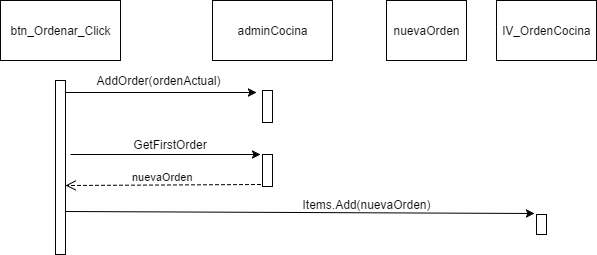

The diagram above was exported from draw.io. Its source (the exported page's mxGraphModel, read from the mxfile embedded in the PNG):
<mxGraphModel dx="786" dy="480" grid="1" gridSize="10" guides="1" tooltips="1" connect="1" arrows="1" fold="1" page="1" pageScale="1" pageWidth="850" pageHeight="1100" background="#ffffff" math="0" shadow="0">
  <root>
    <mxCell id="0" />
    <mxCell id="1" parent="0" />
    <mxCell id="8" value="adminCocina" style="whiteSpace=wrap;html=1;strokeColor=#050505;fillColor=#FFFFFF;" parent="1" vertex="1">
      <mxGeometry x="236" y="26" width="120" height="60" as="geometry" />
    </mxCell>
    <mxCell id="9" value="btn_Ordenar_Click" style="whiteSpace=wrap;html=1;strokeColor=#050505;fillColor=#FFFFFF;" parent="1" vertex="1">
      <mxGeometry x="24" y="26" width="120" height="60" as="geometry" />
    </mxCell>
    <mxCell id="10" value="" style="whiteSpace=wrap;html=1;strokeColor=#050505;fillColor=#FFFFFF;" parent="1" vertex="1">
      <mxGeometry x="79" y="106" width="10" height="174" as="geometry" />
    </mxCell>
    <mxCell id="12" value="" style="endArrow=classic;html=1;exitX=1;exitY=0.071;exitPerimeter=0;" parent="1" source="10" edge="1">
      <mxGeometry width="50" height="50" relative="1" as="geometry">
        <mxPoint x="94" y="170" as="sourcePoint" />
        <mxPoint x="280" y="118" as="targetPoint" />
      </mxGeometry>
    </mxCell>
    <mxCell id="13" value="AddOrder(ordenActual)" style="text;html=1;strokeColor=none;fillColor=none;align=center;verticalAlign=middle;whiteSpace=wrap;" parent="1" vertex="1">
      <mxGeometry x="162" y="96" width="40" height="20" as="geometry" />
    </mxCell>
    <mxCell id="14" value="" style="whiteSpace=wrap;html=1;strokeColor=#050505;fillColor=#FFFFFF;" parent="1" vertex="1">
      <mxGeometry x="286" y="116" width="10" height="32" as="geometry" />
    </mxCell>
    <mxCell id="15" style="edgeStyle=orthogonalEdgeStyle;rounded=0;html=1;exitX=0;exitY=0.5;entryX=0;entryY=0.5;jettySize=auto;orthogonalLoop=1;" parent="1" source="14" target="14" edge="1">
      <mxGeometry relative="1" as="geometry" />
    </mxCell>
    <mxCell id="16" value="" style="endArrow=classic;html=1;" parent="1" edge="1">
      <mxGeometry width="50" height="50" relative="1" as="geometry">
        <mxPoint x="94" y="180" as="sourcePoint" />
        <mxPoint x="284" y="180" as="targetPoint" />
      </mxGeometry>
    </mxCell>
    <mxCell id="17" value="" style="whiteSpace=wrap;html=1;strokeColor=#050505;fillColor=#FFFFFF;" parent="1" vertex="1">
      <mxGeometry x="286" y="180" width="10" height="32" as="geometry" />
    </mxCell>
    <mxCell id="19" value="GetFirstOrder" style="text;html=1;strokeColor=none;fillColor=none;align=center;verticalAlign=middle;whiteSpace=wrap;" parent="1" vertex="1">
      <mxGeometry x="174" y="160" width="40" height="20" as="geometry" />
    </mxCell>
    <mxCell id="21" value="nuevaOrden" style="html=1;verticalAlign=bottom;endArrow=open;dashed=1;endSize=8;entryX=1;entryY=0.602;entryPerimeter=0;" parent="1" target="10" edge="1">
      <mxGeometry relative="1" as="geometry">
        <mxPoint x="284" y="210" as="sourcePoint" />
        <mxPoint x="154" y="220" as="targetPoint" />
      </mxGeometry>
    </mxCell>
    <mxCell id="23" value="nuevaOrden" style="whiteSpace=wrap;html=1;strokeColor=#050505;fillColor=#FFFFFF;" parent="1" vertex="1">
      <mxGeometry x="410" y="26" width="80" height="60" as="geometry" />
    </mxCell>
    <mxCell id="24" value="lV_OrdenCocina" style="whiteSpace=wrap;html=1;strokeColor=#050505;fillColor=#FFFFFF;" parent="1" vertex="1">
      <mxGeometry x="520" y="26" width="100" height="60" as="geometry" />
    </mxCell>
    <mxCell id="26" value="" style="html=1;points=[];perimeter=orthogonalPerimeter;strokeColor=#050505;fillColor=#FFFFFF;" parent="1" vertex="1">
      <mxGeometry x="560" y="240" width="10" height="20" as="geometry" />
    </mxCell>
    <mxCell id="30" value="" style="endArrow=classic;html=1;entryX=-0.2;entryY=-0.035;entryPerimeter=0;exitX=1;exitY=0.75;" parent="1" source="10" target="26" edge="1">
      <mxGeometry width="50" height="50" relative="1" as="geometry">
        <mxPoint x="110" y="300" as="sourcePoint" />
        <mxPoint x="160" y="250" as="targetPoint" />
      </mxGeometry>
    </mxCell>
    <mxCell id="31" value="Items.Add(nuevaOrden)" style="text;html=1;strokeColor=none;fillColor=none;align=center;verticalAlign=middle;whiteSpace=wrap;" parent="1" vertex="1">
      <mxGeometry x="370" y="220" width="40" height="20" as="geometry" />
    </mxCell>
  </root>
</mxGraphModel>